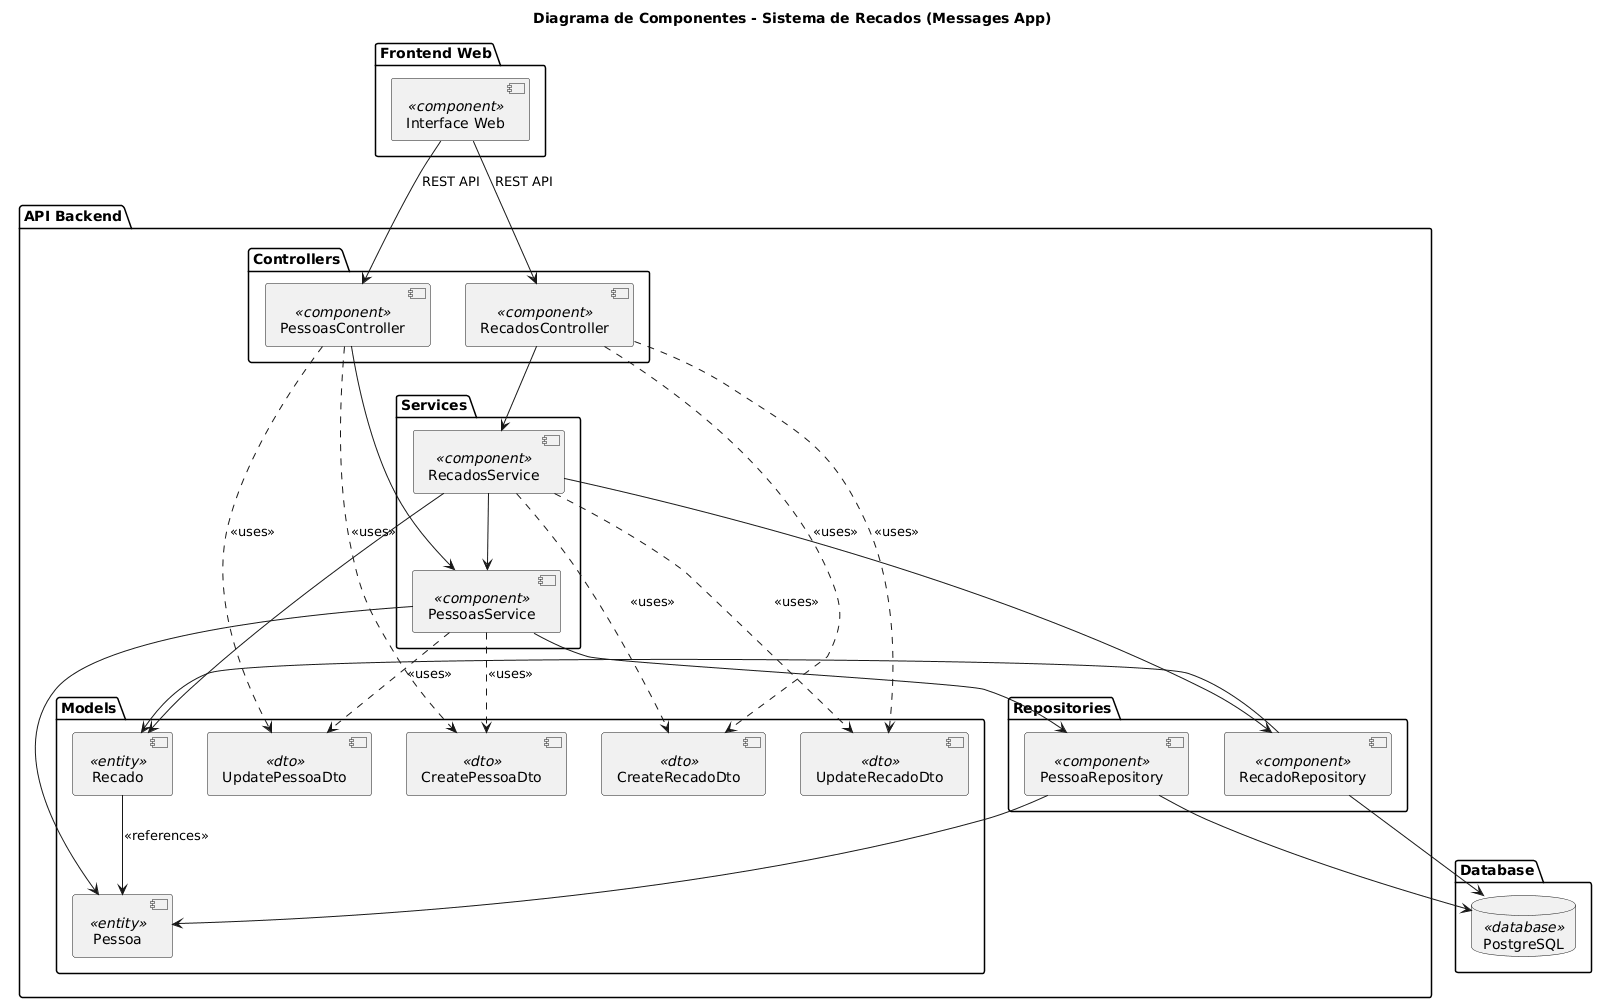

The diagram above was rendered by PlantUML. Its source (embedded in the PNG):
@startuml
title Diagrama de Componentes - Sistema de Recados (Messages App)

package "Frontend Web" {
    component "Interface Web" <<component>> as InterfaceWeb
}

package "API Backend" {
    
    package "Controllers" {
        component "PessoasController" <<component>> as PessoasCtrl
        component "RecadosController" <<component>> as RecadosCtrl
    }
    
    package "Services" {
        component "PessoasService" <<component>> as PessoasSvc
        component "RecadosService" <<component>> as RecadosSvc
    }
    
    package "Repositories" {
        component "PessoaRepository" <<component>> as PessoaRepo
        component "RecadoRepository" <<component>> as RecadoRepo
    }
    
    package "Models" {
        component "Pessoa" <<entity>> as PessoaEntity
        component "Recado" <<entity>> as RecadoEntity
        component "CreatePessoaDto" <<dto>> as CreatePessoaDto
        component "UpdatePessoaDto" <<dto>> as UpdatePessoaDto
        component "CreateRecadoDto" <<dto>> as CreateRecadoDto
        component "UpdateRecadoDto" <<dto>> as UpdateRecadoDto
    }
}

package "Database" {
    database "PostgreSQL" <<database>> as DB
}

' Conexões Frontend -> Controllers
InterfaceWeb --> PessoasCtrl : REST API
InterfaceWeb --> RecadosCtrl : REST API

' Conexões Controllers -> Services
PessoasCtrl --> PessoasSvc
RecadosCtrl --> RecadosSvc

' Conexões Controllers -> DTOs
PessoasCtrl ..> CreatePessoaDto : <<uses>>
PessoasCtrl ..> UpdatePessoaDto : <<uses>>
RecadosCtrl ..> CreateRecadoDto : <<uses>>
RecadosCtrl ..> UpdateRecadoDto : <<uses>>

' Conexões Services -> Repositories
PessoasSvc --> PessoaRepo
RecadosSvc --> RecadoRepo

' Conexão RecadosService -> PessoasService (validação de remetente/destinatário)
RecadosSvc --> PessoasSvc

' Conexões Services -> DTOs
PessoasSvc ..> CreatePessoaDto : <<uses>>
PessoasSvc ..> UpdatePessoaDto : <<uses>>
RecadosSvc ..> CreateRecadoDto : <<uses>>
RecadosSvc ..> UpdateRecadoDto : <<uses>>

' Conexões Services -> Entities
PessoasSvc --> PessoaEntity
RecadosSvc --> RecadoEntity

' Conexões Repositories -> Entities
PessoaRepo --> PessoaEntity
RecadoRepo --> RecadoEntity

' Relacionamento entre Entities
RecadoEntity --> PessoaEntity : <<references>>

' Conexões Repositories -> Database
PessoaRepo --> DB
RecadoRepo --> DB
@enduml